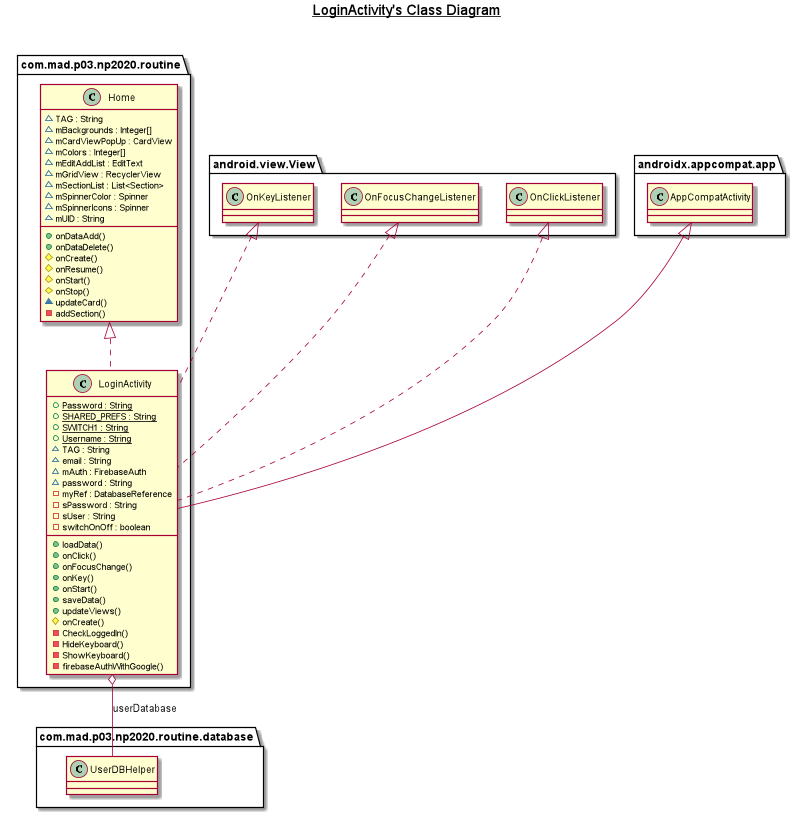

The diagram above was rendered by PlantUML. Its source (embedded in the PNG):
@startuml

title __LoginActivity's Class Diagram__\n

   namespace com.mad.p03.np2020.routine {
    class com.mad.p03.np2020.routine.Home {
        ~ TAG : String
        ~ mBackgrounds : Integer[]
        ~ mCardViewPopUp : CardView
        ~ mColors : Integer[]
        ~ mEditAddList : EditText
        ~ mGridView : RecyclerView
        ~ mSectionList : List<Section>
        ~ mSpinnerColor : Spinner
        ~ mSpinnerIcons : Spinner
        ~ mUID : String
        + onDataAdd()
        + onDataDelete()
        # onCreate()
        # onResume()
        # onStart()
        # onStop()
        ~ updateCard()
        - addSection()
    }
  }


  namespace com.mad.p03.np2020.routine {
    class com.mad.p03.np2020.routine.LoginActivity {
        {static} + Password : String
        {static} + SHARED_PREFS : String
        {static} + SWITCH1 : String
        {static} + Username : String
        ~ TAG : String
        ~ email : String
        ~ mAuth : FirebaseAuth
        ~ password : String
        - myRef : DatabaseReference
        - sPassword : String
        - sUser : String
        - switchOnOff : boolean
        + loadData()
        + onClick()
        + onFocusChange()
        + onKey()
        + onStart()
        + saveData()
        + updateViews()
        # onCreate()
        - CheckLoggedIn()
        - HideKeyboard()
        - ShowKeyboard()
        - firebaseAuthWithGoogle()
    }
  }

  com.mad.p03.np2020.routine.LoginActivity .up.|> android.view.View.OnClickListener
  com.mad.p03.np2020.routine.LoginActivity .up.|> com.mad.p03.np2020.routine.Home
  com.mad.p03.np2020.routine.LoginActivity .up.|> android.view.View.OnFocusChangeListener
  com.mad.p03.np2020.routine.LoginActivity .up.|> android.view.View.OnKeyListener
  com.mad.p03.np2020.routine.LoginActivity -up-|> androidx.appcompat.app.AppCompatActivity
  com.mad.p03.np2020.routine.LoginActivity o-- com.mad.p03.np2020.routine.database.UserDBHelper : userDatabase

@enduml